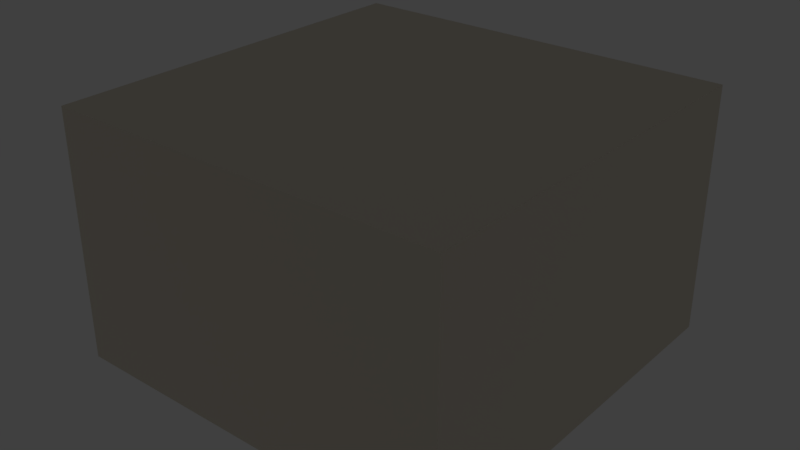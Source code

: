 # Source: shiny_coffee_table.blend  (saved by Blender 2.79.0; exported with 4.5.12 LTS)
import bpy
from mathutils import Matrix  # noqa: F401  (used for matrix-valued properties, if any)

bpy.ops.wm.read_factory_settings(use_empty=True)
scene = bpy.context.scene
scene.name = 'Scene'

# ---- collections
col_collection_1 = bpy.data.collections.new('Collection 1'); scene.collection.children.link(col_collection_1)

# ---- materials (node trees are filled in below, after node groups)
mat_wall = bpy.data.materials.new('Wall')
mat_wall.alpha_threshold = 0.0
mat_wall.roughness = 0.5
mat_table_sheen = bpy.data.materials.new('Table Sheen')
mat_table_sheen.alpha_threshold = 0.0
mat_table_sheen.roughness = 0.5

# ---- material node trees
mat_wall.use_nodes = True; mat_wall.node_tree.nodes.clear()
_N = mat_wall.node_tree.nodes; _L = mat_wall.node_tree.links
n0 = _N.new('ShaderNodeMix'); n0.name = 'Mix'; n0.location = (89, 313)
n0.data_type = 'RGBA'
n0.inputs[0].default_value = 0.95
n1 = _N.new('ShaderNodeTexNoise'); n1.name = 'Musgrave Texture'; n1.location = (-154, 437)
n1.width = 150
n1.noise_type = 'MULTIFRACTAL'
n1.normalize = False
n1.inputs[2].default_value = 700.0
n1.inputs[3].default_value = 1.0
n1.inputs[4].default_value = 1.0
n1.inputs[5].default_value = 1.0
n1.inputs[7].default_value = 0.2
n2 = _N.new('ShaderNodeRGB'); n2.name = 'RGB'; n2.location = (-138, 141)
n2.outputs[0].default_value = (0.7758, 0.7157, 0.5972, 1.0)
n3 = _N.new('ShaderNodeBsdfDiffuse'); n3.name = 'Diffuse BSDF'; n3.location = (267, 509)
n3.inputs[1].default_value = 0.4333
n4 = _N.new('ShaderNodeOutputMaterial'); n4.name = 'Material Output'; n4.location = (504, 472)
_L.new(n3.outputs[0], n4.inputs[0])
_L.new(n1.outputs[0], n0.inputs[6])
_L.new(n2.outputs[0], n0.inputs[7])
_L.new(n0.outputs[2], n3.inputs[0])
n4.is_active_output = True
mat_table_sheen.use_nodes = True; mat_table_sheen.node_tree.nodes.clear()
_N = mat_table_sheen.node_tree.nodes; _L = mat_table_sheen.node_tree.links
n0 = _N.new('ShaderNodeMixShader'); n0.name = 'Mix Shader'; n0.location = (207, 388)
n0.inputs[0].default_value = 0.25
n1 = _N.new('ShaderNodeBsdfAnisotropic'); n1.name = 'Glossy BSDF'; n1.location = (-71, 432)
n1.distribution = 'GGX'
n1.inputs[0].default_value = (0.01, 0.01, 0.01, 1.0)
n1.inputs[1].default_value = 0.2236
n2 = _N.new('ShaderNodeBsdfGlass'); n2.name = 'Glass BSDF'; n2.location = (-59, 265)
n2.distribution = 'GGX'
n2.inputs[0].default_value = (0.01, 0.01, 0.01, 1.0)
n2.inputs[2].default_value = 1.45
n3 = _N.new('ShaderNodeOutputMaterial'); n3.name = 'Material Output'; n3.location = (480, 304)
_L.new(n0.outputs[0], n3.inputs[0])
_L.new(n1.outputs[0], n0.inputs[1])
_L.new(n2.outputs[0], n0.inputs[2])
n3.is_active_output = True

# ---- world
world_world = bpy.data.worlds.new('World'); scene.world = world_world
world_world.color = (0.05088, 0.05088, 0.05088)
world_world.use_sun_shadow = False
world_world.sun_shadow_jitter_overblur = 0.0
world_world.cycles.sampling_method = 'MANUAL'

# ---- lights
light_area = bpy.data.lights.new('Area', 'AREA')
light_area.transmission_factor = 0.0
light_area.energy = 2.356e+04
light_area.shadow_buffer_clip_start = 0.5
light_area.shadow_soft_size = 35.0
light_area.shadow_maximum_resolution = 0.006
light_area.use_absolute_resolution = True
light_area.shape = 'RECTANGLE'
light_area.size = 35.0
light_area.size_y = 70.0

# ---- meshes
me_cube = bpy.data.meshes.new('Cube')
me_cube.from_pydata([(-40.0, -40.0, -9.794), (-40.0, -40.0, 40.0), (-40.0, 40.0, -9.794), (-40.0, 40.0, 40.0), (40.0, -40.0, -9.794), (40.0, -40.0, 40.0), (40.0, 40.0, -9.794), (40.0, 40.0, 40.0)], [], [(0, 2, 3, 1), (2, 6, 7, 3), (6, 4, 5, 7), (4, 0, 1, 5), (2, 0, 4, 6), (7, 5, 1, 3)])
me_cube.materials.append(mat_wall)
me_cube.use_remesh_preserve_volume = False
me_cube.use_remesh_preserve_attributes = False
me_cube.use_mirror_vertex_groups = False
me_cube.update()
me_plane = bpy.data.meshes.new('Plane')
me_plane.from_pydata([(-6.0, -6.0, 0.6), (6.0, -6.0, 0.6), (-6.0, 6.0, 0.6), (6.0, 6.0, 0.6), (6.0, 6.0, 0.0), (-6.0, 6.0, 0.0), (6.0, -6.0, 0.0), (-6.0, -6.0, 0.0), (6.0, -6.0, 0.1), (6.0, 6.0, 0.1), (-6.0, -6.0, 0.1), (-6.0, 6.0, 0.1), (6.0, 6.0, 0.5), (-6.0, -6.0, 0.5), (6.0, -6.0, 0.5), (-6.0, 6.0, 0.5), (0.0, -6.0, 0.6), (0.0, 6.0, 0.0), (0.0, -6.0, 0.0), (0.0, 6.0, 0.6), (0.0, -6.0, 0.1), (0.0, 6.0, 0.1), (0.0, -6.0, 0.5), (0.0, 6.0, 0.5), (5.9, -6.0, 0.6), (5.9, -6.0, 0.0), (5.9, 6.0, 0.1), (5.9, 6.0, 0.5), (5.9, 6.0, 0.0), (5.9, 6.0, 0.6), (5.9, -6.0, 0.1), (5.9, -6.0, 0.5), (6.0, 0.0, 0.0), (-6.0, 0.0, 0.0), (-6.0, 0.0, 0.6), (6.0, 0.0, 0.6), (6.0, 0.0, 0.1), (-6.0, 0.0, 0.1), (6.0, 0.0, 0.5), (-6.0, 0.0, 0.5), (0.0, 0.0, 0.6), (0.0, 0.0, 0.0), (5.9, 0.0, 0.6), (5.9, 0.0, 0.0), (-6.0, -5.9, 0.0), (-6.0, -5.9, 0.6), (6.0, -5.9, 0.1), (6.0, -5.9, 0.5), (0.0, -5.9, 0.0), (5.9, -5.9, 0.0), (6.0, -5.9, 0.0), (6.0, -5.9, 0.6), (-6.0, -5.9, 0.1), (-6.0, -5.9, 0.5), (0.0, -5.9, 0.6), (5.9, -5.9, 0.6), (6.0, 5.9, 0.0), (6.0, 5.9, 0.6), (-6.0, 5.9, 0.1), (-6.0, 5.9, 0.5), (0.0, 5.9, 0.6), (5.9, 5.9, 0.6), (-6.0, 5.9, 0.0), (-6.0, 5.9, 0.6), (6.0, 5.9, 0.1), (6.0, 5.9, 0.5), (0.0, 5.9, 0.0), (5.9, 5.9, 0.0), (6.0, -0.1, 0.0), (6.0, -0.1, 0.6), (-6.0, -0.1, 0.1), (-6.0, -0.1, 0.5), (0.0, -0.1, 0.6), (5.9, -0.1, 0.6), (-6.0, -0.1, 0.0), (-6.0, -0.1, 0.6), (6.0, -0.1, 0.1), (6.0, -0.1, 0.5), (0.0, -0.1, 0.0), (5.9, -0.1, 0.0), (-6.0, 0.1, 0.0), (-6.0, 0.1, 0.6), (6.0, 0.1, 0.1), (6.0, 0.1, 0.5), (0.0, 0.1, 0.0), (5.9, 0.1, 0.0), (6.0, 0.1, 0.0), (6.0, 0.1, 0.6), (-6.0, 0.1, 0.1), (-6.0, 0.1, 0.5), (0.0, 0.1, 0.6), (5.9, 0.1, 0.6), (0.1, 6.0, 0.0), (0.1, 6.0, 0.6), (0.1, -6.0, 0.1), (0.1, -6.0, 0.5), (0.1, -6.0, 0.6), (0.1, -6.0, 0.0), (0.1, 6.0, 0.1), (0.1, 6.0, 0.5), (0.1, 0.0, 0.0), (0.1, 0.0, 0.6), (0.1, -5.9, 0.6), (0.1, -5.9, 0.0), (0.1, 5.9, 0.0), (0.1, 5.9, 0.6), (0.1, -0.1, 0.6), (0.1, -0.1, 0.0), (0.1, 0.1, 0.6), (0.1, 0.1, 0.0), (-0.1, 6.0, 0.0), (-0.1, 6.0, 0.6), (-0.1, -6.0, 0.1), (-0.1, -6.0, 0.5), (-0.1, -6.0, 0.6), (-0.1, -6.0, 0.0), (-0.1, 6.0, 0.1), (-0.1, 6.0, 0.5), (-0.1, 0.0, 0.0), (-0.1, 0.0, 0.6), (-0.1, -5.9, 0.6), (-0.1, -5.9, 0.0), (-0.1, 5.9, 0.0), (-0.1, 5.9, 0.6), (-0.1, -0.1, 0.6), (-0.1, -0.1, 0.0), (-0.1, 0.1, 0.6), (-0.1, 0.1, 0.0), (0.1, -0.1, 0.5), (6.0, -0.1, 0.5), (0.1, -6.0, 0.5), (0.1, -0.1, 0.1), (6.0, -0.1, 0.1), (0.1, -6.0, 0.1), (-5.9, 6.0, 0.0), (-5.9, 6.0, 0.6), (-5.9, -6.0, 0.1), (-5.9, -6.0, 0.5), (-5.9, 0.0, 0.6), (-5.9, -5.9, 0.6), (-5.9, 5.9, 0.6), (-5.9, -0.1, 0.6), (-5.9, 0.1, 0.6), (-5.9, -6.0, 0.6), (-5.9, -6.0, 0.0), (-5.9, 6.0, 0.1), (-5.9, 6.0, 0.5), (-5.9, 0.0, 0.0), (-5.9, -5.9, 0.0), (-5.9, 5.9, 0.0), (-5.9, -0.1, 0.0), (-5.9, 0.1, 0.0), (-0.1, 0.1, 0.5), (-0.1, 6.0, 0.5), (-6.0, 0.1, 0.5), (-0.1, 0.1, 0.1), (-0.1, 6.0, 0.1), (-6.0, 0.1, 0.1)], [], [(146, 15, 2, 135), (53, 13, 0, 45), (67, 28, 4, 56), (31, 14, 1, 24), (61, 57, 3, 29), (65, 12, 3, 57), (56, 4, 9, 64), (25, 6, 8, 30), (44, 7, 10, 52), (134, 5, 11, 145), (64, 9, 12, 65), (52, 10, 13, 53), (111, 126, 152, 153), (98, 21, 23, 99), (112, 20, 22, 113), (92, 17, 21, 98), (115, 18, 20, 112), (123, 60, 19, 111), (113, 22, 16, 114), (122, 110, 17, 66), (99, 23, 19, 93), (12, 27, 29, 3), (4, 28, 26, 9), (9, 26, 27, 12), (97, 25, 30, 94), (105, 61, 29, 93), (95, 31, 24, 96), (104, 92, 28, 67), (107, 100, 43, 79), (106, 73, 42, 101), (125, 118, 41, 78), (124, 72, 40, 119), (88, 37, 39, 89), (76, 36, 38, 77), (80, 33, 37, 88), (68, 32, 36, 76), (77, 38, 35, 69), (73, 69, 35, 42), (79, 43, 32, 68), (89, 39, 34, 81), (25, 49, 50, 6), (24, 1, 51, 55), (14, 47, 51, 1), (6, 50, 46, 8), (114, 16, 54, 120), (115, 121, 48, 18), (96, 24, 55, 102), (97, 103, 49, 25), (70, 52, 53, 71), (74, 44, 52, 70), (71, 53, 45, 75), (15, 59, 63, 2), (5, 62, 58, 11), (155, 157, 80, 127), (109, 104, 67, 85), (108, 91, 61, 105), (127, 122, 66, 84), (126, 90, 60, 123), (82, 64, 65, 83), (86, 56, 64, 82), (83, 65, 57, 87), (91, 87, 57, 61), (85, 67, 56, 86), (39, 71, 75, 34), (33, 74, 70, 37), (37, 70, 71, 39), (49, 79, 68, 50), (55, 51, 69, 73), (47, 77, 69, 51), (50, 68, 76, 46), (120, 54, 72, 124), (121, 125, 78, 48), (102, 55, 73, 106), (103, 107, 79, 49), (43, 85, 86, 32), (42, 35, 87, 91), (38, 83, 87, 35), (32, 86, 82, 36), (36, 82, 83, 38), (119, 40, 90, 126), (118, 127, 84, 41), (101, 42, 91, 108), (100, 109, 85, 43), (59, 89, 81, 63), (62, 80, 88, 58), (156, 155, 127, 110), (41, 84, 109, 100), (40, 101, 108, 90), (48, 78, 107, 103), (54, 102, 106, 72), (90, 108, 105, 60), (84, 66, 104, 109), (18, 48, 103, 97), (16, 96, 102, 54), (72, 106, 101, 40), (78, 41, 100, 107), (66, 17, 92, 104), (22, 95, 96, 16), (60, 105, 93, 19), (18, 97, 94, 20), (20, 94, 95, 22), (27, 99, 93, 29), (28, 92, 98, 26), (26, 98, 99, 27), (147, 151, 127, 118), (138, 119, 126, 142), (148, 150, 125, 121), (139, 120, 124, 141), (142, 126, 123, 140), (151, 149, 122, 127), (144, 148, 121, 115), (143, 114, 120, 139), (141, 124, 119, 138), (150, 147, 118, 125), (149, 134, 110, 122), (137, 113, 114, 143), (140, 123, 111, 135), (144, 115, 112, 136), (136, 112, 113, 137), (21, 116, 117, 23), (17, 110, 116, 21), (23, 117, 111, 19), (132, 131, 107, 68), (131, 133, 97, 107), (106, 96, 130, 128), (69, 106, 128, 129), (128, 130, 133, 131), (129, 128, 131, 132), (77, 14, 95, 128), (76, 131, 94, 8), (10, 136, 137, 13), (7, 144, 136, 10), (63, 140, 135, 2), (13, 137, 143, 0), (62, 5, 134, 149), (74, 33, 147, 150), (75, 141, 138, 34), (0, 143, 139, 45), (7, 44, 148, 144), (80, 62, 149, 151), (81, 142, 140, 63), (45, 139, 141, 75), (44, 74, 150, 148), (34, 138, 142, 81), (33, 80, 151, 147), (126, 81, 154, 152), (110, 134, 145, 116), (117, 146, 135, 111), (153, 156, 155, 152), (152, 155, 157, 154), (89, 15, 117, 152), (88, 155, 116, 11)])
me_plane.materials.append(mat_table_sheen)
me_plane.use_remesh_preserve_volume = False
me_plane.use_remesh_preserve_attributes = False
me_plane.use_mirror_vertex_groups = False
me_plane.update()

# ---- objects
ob_window = bpy.data.objects.new('Window', light_area)
ob_room = bpy.data.objects.new('Room', me_cube)
ob_coffee_table = bpy.data.objects.new('Coffee Table', me_plane)

# ---- transforms, parenting, visibility, modifiers, constraints
ob_window.location = (-36.34, 0.0, 20.41)
ob_window.rotation_euler = (-0.0, 4.641, -0.0)
ob_window.lineart.crease_threshold = 0.0
ob_room.location = (0.0, 0.0, 0.0)
ob_room.lineart.crease_threshold = 0.0
ob_coffee_table.location = (0.0, 0.0, 0.0)
ob_coffee_table.lineart.crease_threshold = 0.0

# ---- collection membership
col_collection_1.objects.link(ob_window)
col_collection_1.objects.link(ob_room)
col_collection_1.objects.link(ob_coffee_table)

# ---- scene / render settings (as saved in the file)
scene.frame_start = 1; scene.frame_end = 250; scene.frame_set(1)
scene.render.engine = 'CYCLES'
scene.render.resolution_percentage = 50
scene.render.dither_intensity = 0.0
scene.cycles.use_denoising = False
scene.cycles.samples = 128
scene.cycles.sampling_pattern = 'TABULATED_SOBOL'
scene.cycles.use_adaptive_sampling = False
scene.cycles.use_light_tree = False
scene.cycles.blur_glossy = 0.0
scene.cycles.sample_clamp_indirect = 0.0
scene.view_settings.view_transform = 'Standard'
bpy.context.view_layer.update()

# ---- added for rendering (the .blend has no active camera): camera
cam_auto = bpy.data.cameras.new('AutoCamera')
cam_auto.lens = 50.0
cam_auto.sensor_width = 36.0
cam_auto.clip_end = 2007.13
ob_auto_camera = bpy.data.objects.new('AutoCamera', cam_auto)
scene.collection.objects.link(ob_auto_camera)
ob_auto_camera.location = (114.367, -137.24, 106.597)
ob_auto_camera.rotation_euler = (1.09748, -7.21219e-08, 0.694738)
scene.camera = ob_auto_camera
bpy.context.view_layer.update()
